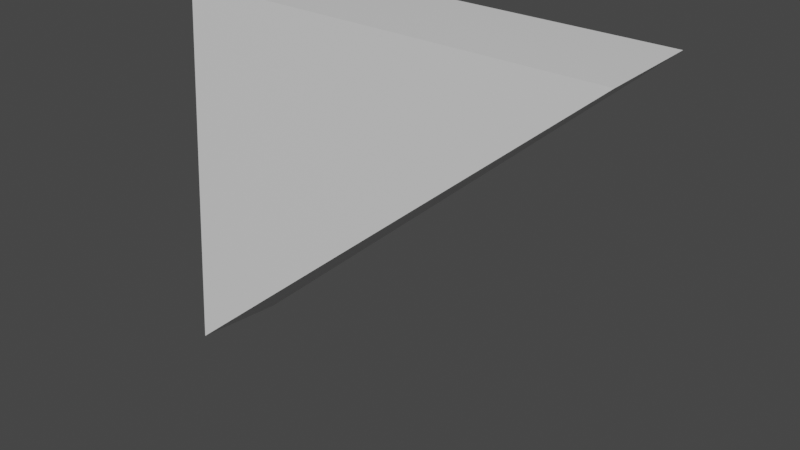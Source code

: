 # Source: broken_6.blend  (saved by Blender 2.90.8; exported with 4.5.12 LTS)
import bpy
from mathutils import Matrix  # noqa: F401  (used for matrix-valued properties, if any)

bpy.ops.wm.read_factory_settings(use_empty=True)
scene = bpy.context.scene
scene.name = 'Scene'

# ---- collections
col_collection = bpy.data.collections.new('Collection'); scene.collection.children.link(col_collection)

# ---- materials (node trees are filled in below, after node groups)
mat_material = bpy.data.materials.new('Material')
mat_material.alpha_threshold = 0.0
mat_material.use_transparent_shadow = False
mat_material.line_color = (0.0, 0.0, 0.0, 1.0)

# ---- material node trees
mat_material.use_nodes = True; mat_material.node_tree.nodes.clear()
_N = mat_material.node_tree.nodes; _L = mat_material.node_tree.links
n0 = _N.new('ShaderNodeOutputMaterial'); n0.name = 'Material Output'; n0.location = (300, 300)
n1 = _N.new('ShaderNodeBsdfPrincipled'); n1.name = 'Principled BSDF'; n1.location = (10, 300)
n1.distribution = 'GGX'
n1.subsurface_method = 'BURLEY'
n1.inputs[2].default_value = 0.4
n1.inputs[3].default_value = 1.45
n1.inputs[27].default_value = (0.0, 0.0, 0.0, 1.0)
n1.inputs[28].default_value = 1.0
_L.new(n1.outputs[0], n0.inputs[0])
n0.is_active_output = True

# ---- world
world_world = bpy.data.worlds.new('World'); scene.world = world_world
world_world.use_nodes = True; world_world.node_tree.nodes.clear()
_N = world_world.node_tree.nodes; _L = world_world.node_tree.links
n0 = _N.new('ShaderNodeOutputWorld'); n0.name = 'World Output'; n0.location = (300, 300)
n1 = _N.new('ShaderNodeBackground'); n1.name = 'Background'; n1.location = (10, 300)
n1.inputs[0].default_value = (0.05088, 0.05088, 0.05088, 1.0)
_L.new(n1.outputs[0], n0.inputs[0])
n0.is_active_output = True
world_world.color = (0.05088, 0.05088, 0.05088)
world_world.use_sun_shadow = False
world_world.sun_shadow_jitter_overblur = 0.0

# ---- meshes
me_cube = bpy.data.meshes.new('Cube')
me_cube.from_pydata([(0.9118, -0.124, 1.559), (1.998, 0.124, 2.48), (0.9784, -0.124, 2.48), (0.9738, 0.124, 2.48), (2.004, -0.124, 2.48), (0.9018, 0.124, 1.529)], [], [(4, 1, 3, 2), (1, 4, 0, 5), (2, 3, 5, 0), (0, 4, 2), (1, 5, 3)])
_uv = me_cube.uv_layers.new(name='UVMap')
_uv.uv.foreach_set('vector', [0.6827, 0.75, 0.6828, 0.5, 0.7173, 0.5, 0.7171, 0.75, 0.6828, 0.5, 0.6827, 0.75, 0.5321, 0.8444, 0.5641, 0.4404, 0.7171, 0.75, 0.7173, 0.5, 0.5641, 0.4404, 0.5716, 0.7602, 0.5321, 0.8444, 0.625, 0.8077, 0.625, 0.8421, 0.625, 0.4422, 0.5291, 0.4053, 0.625, 0.4077])
me_cube.materials.append(mat_material)
me_cube.use_remesh_preserve_volume = False
me_cube.use_remesh_preserve_attributes = False
me_cube.use_mirror_vertex_groups = False
me_cube.update()

# ---- objects
ob_cube = bpy.data.objects.new('Cube', me_cube)

# ---- transforms, parenting, visibility, modifiers, constraints
ob_cube.location = (0.0, 0.0, 0.0)
ob_cube.lock_rotations_4d = False
ob_cube.empty_display_type = 'ARROWS'
ob_cube.lineart.crease_threshold = 0.0

# ---- collection membership
col_collection.objects.link(ob_cube)

# ---- scene / render settings (as saved in the file)
scene.frame_start = 1; scene.frame_end = 250; scene.frame_set(1)
scene.render.engine = 'BLENDER_EEVEE_NEXT'
scene.cycles.use_denoising = False
scene.cycles.samples = 128
scene.cycles.sampling_pattern = 'TABULATED_SOBOL'
scene.cycles.use_adaptive_sampling = False
scene.cycles.use_light_tree = False
scene.view_settings.view_transform = 'Filmic'
bpy.context.view_layer.update()

# ---- added for rendering (the .blend has no active camera and no usable light): camera, sun
cam_auto = bpy.data.cameras.new('AutoCamera')
cam_auto.lens = 50.0
cam_auto.sensor_width = 36.0
cam_auto.clip_end = 1000.0
ob_auto_camera = bpy.data.objects.new('AutoCamera', cam_auto)
scene.collection.objects.link(ob_auto_camera)
ob_auto_camera.location = (2.81934, -1.63983, 3.09748)
ob_auto_camera.rotation_euler = (1.09748, -7.21219e-08, 0.694738)
scene.camera = ob_auto_camera
light_auto_sun = bpy.data.lights.new('AutoSun', 'SUN')
light_auto_sun.energy = 3.0
light_auto_sun.angle = 0.0523599
ob_auto_sun = bpy.data.objects.new('AutoSun', light_auto_sun)
scene.collection.objects.link(ob_auto_sun)
ob_auto_sun.rotation_euler = (0.872665, 0.174533, 0.523599)
bpy.context.view_layer.update()
